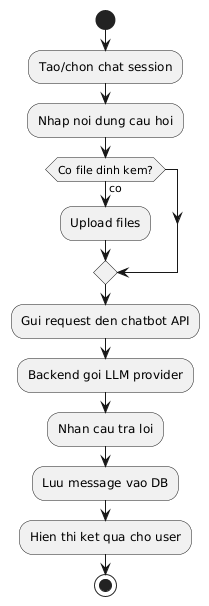

The diagram above was rendered by PlantUML. Its source (embedded in the PNG):
@startuml
start
:Tao/chon chat session;
:Nhap noi dung cau hoi;
if (Co file dinh kem?) then (co)
  :Upload files;
endif
:Gui request den chatbot API;
:Backend goi LLM provider;
:Nhan cau tra loi;
:Luu message vao DB;
:Hien thi ket qua cho user;
stop
@enduml